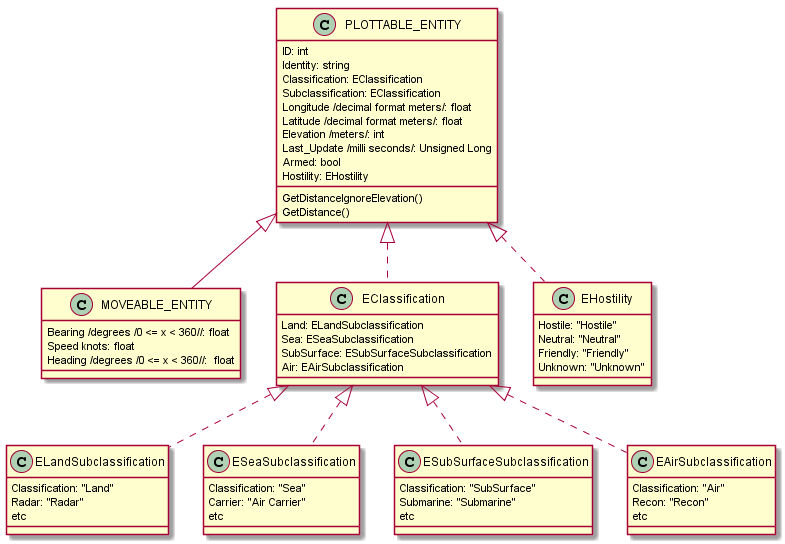

The diagram above was rendered by PlantUML. Its source (embedded in the PNG):
@startuml
class PLOTTABLE_ENTITY {
  ID: int
  Identity: string
  Classification: EClassification
  Subclassification: EClassification
  Longitude /decimal format meters/: float
  Latitude /decimal format meters/: float
  Elevation /meters/: int
  Last_Update /milli seconds/: Unsigned Long
  Armed: bool
  Hostility: EHostility
  GetDistanceIgnoreElevation()
  GetDistance()
}

PLOTTABLE_ENTITY <|-- MOVEABLE_ENTITY

class MOVEABLE_ENTITY {
   Bearing /degrees /0 <= x < 360//: float
   Speed knots: float
   Heading /degrees /0 <= x < 360//:  float
}

PLOTTABLE_ENTITY <|.. EClassification

class EClassification {
   Land: ELandSubclassification
   Sea: ESeaSubclassification
   SubSurface: ESubSurfaceSubclassification
   Air: EAirSubclassification
}

EClassification <|.. ELandSubclassification

class ELandSubclassification {
   Classification: "Land"
   Radar: "Radar"
   etc
}

EClassification <|.. ESeaSubclassification

class ESeaSubclassification {
   Classification: "Sea"
   Carrier: "Air Carrier"
   etc
}

EClassification <|.. ESubSurfaceSubclassification

class ESubSurfaceSubclassification {
   Classification: "SubSurface"
   Submarine: "Submarine"
   etc
}

EClassification <|.. EAirSubclassification

class EAirSubclassification {
   Classification: "Air"
   Recon: "Recon"
   etc
}

PLOTTABLE_ENTITY <|.. EHostility

class EHostility {
   Hostile: "Hostile"
   Neutral: "Neutral"
   Friendly: "Friendly"
   Unknown: "Unknown"
}
@enduml